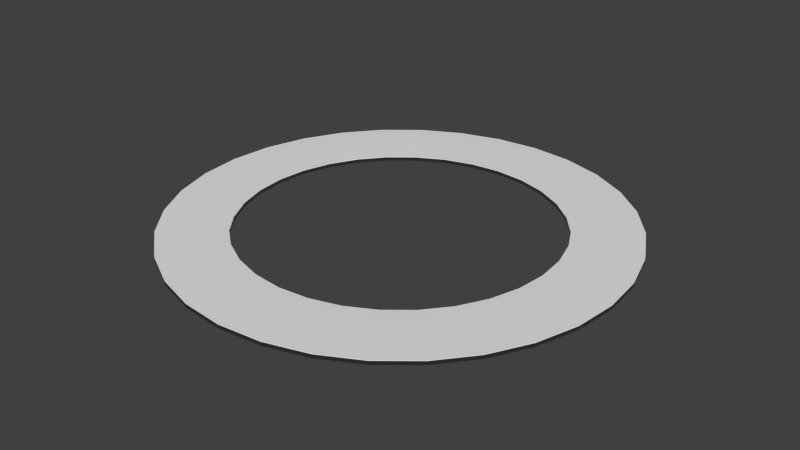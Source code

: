 # Source: rink.blend  (saved by Blender 2.75.0; exported with 4.5.12 LTS)
import bpy
from mathutils import Matrix  # noqa: F401  (used for matrix-valued properties, if any)

bpy.ops.wm.read_factory_settings(use_empty=True)
scene = bpy.context.scene
scene.name = 'Scene'

# ---- collections
col_collection_1 = bpy.data.collections.new('Collection 1'); scene.collection.children.link(col_collection_1)

# ---- world
world_world = bpy.data.worlds.new('World'); scene.world = world_world
world_world.color = (0.05088, 0.05088, 0.05088)
world_world.use_sun_shadow = False
world_world.sun_shadow_jitter_overblur = 0.0
world_world.cycles.sampling_method = 'MANUAL'
world_world.cycles.sample_map_resolution = 256

# ---- meshes
me_cylinder_003 = bpy.data.meshes.new('Cylinder.003')
me_cylinder_003.from_pydata([(0.0, 0.7, -1.0), (0.0, 1.0, -1.0), (0.1951, 0.9808, -1.0), (0.1366, 0.6865, -1.0), (-0.1366, 0.6865, -1.0), (-0.1951, 0.9808, -1.0), (0.0, 1.0, 1.0), (0.1951, 0.9808, 1.0), (0.3827, 0.9239, -1.0), (0.2679, 0.6467, -1.0), (-0.2679, 0.6467, -1.0), (-0.3827, 0.9239, -1.0), (-0.1951, 0.9808, 1.0), (0.1366, 0.6865, 1.0), (0.0, 0.7, 1.0), (0.3827, 0.9239, 1.0), (0.5556, 0.8315, -1.0), (0.3889, 0.582, -1.0), (-0.3889, 0.582, -1.0), (-0.5556, 0.8315, -1.0), (-0.3827, 0.9239, 1.0), (-0.1366, 0.6865, 1.0), (0.2679, 0.6467, 1.0), (0.5556, 0.8315, 1.0), (0.7071, 0.7071, -1.0), (0.495, 0.495, -1.0), (0.3889, 0.582, -1.0), (-0.495, 0.495, -1.0), (-0.7071, 0.7071, -1.0), (-0.3889, 0.582, -1.0), (-0.5556, 0.8315, 1.0), (-0.2679, 0.6467, 1.0), (0.3889, 0.582, 1.0), (0.7071, 0.7071, 1.0), (0.8315, 0.5556, -1.0), (0.582, 0.3889, -1.0), (-0.582, 0.3889, -1.0), (-0.8315, 0.5556, -1.0), (-0.7071, 0.7071, 1.0), (-0.3889, 0.582, 1.0), (0.495, 0.495, 1.0), (0.3889, 0.582, 1.0), (0.8315, 0.5556, 1.0), (0.9239, 0.3827, -1.0), (0.6467, 0.2679, -1.0), (-0.6467, 0.2679, -1.0), (-0.9239, 0.3827, -1.0), (-0.582, 0.3889, -1.0), (-0.8315, 0.5556, 1.0), (-0.495, 0.495, 1.0), (-0.3889, 0.582, 1.0), (0.582, 0.3889, 1.0), (0.9239, 0.3827, 1.0), (0.9808, 0.1951, -1.0), (0.6865, 0.1366, -1.0), (-0.6865, 0.1366, -1.0), (-0.9808, 0.1951, -1.0), (-0.9239, 0.3827, 1.0), (-0.582, 0.3889, 1.0), (0.6467, 0.2679, 1.0), (0.9808, 0.1951, 1.0), (1.0, 7.55e-08, -1.0), (0.7, 5.285e-08, -1.0), (-0.7, 6.759e-07, -1.0), (-1.0, 9.656e-07, -1.0), (-0.9808, 0.1951, 1.0), (-0.6467, 0.2679, 1.0), (-0.582, 0.3889, 1.0), (0.6865, 0.1366, 1.0), (1.0, 7.55e-08, 1.0), (0.9808, -0.1951, -1.0), (0.6865, -0.1366, -1.0), (-0.6865, -0.1366, -1.0), (-0.9808, -0.1951, -1.0), (-1.0, 9.656e-07, 1.0), (-0.6865, 0.1366, 1.0), (0.7, 5.285e-08, 1.0), (0.9808, -0.1951, 1.0), (0.9239, -0.3827, -1.0), (0.6467, -0.2679, -1.0), (-0.6467, -0.2679, -1.0), (-0.9239, -0.3827, -1.0), (-0.9808, -0.1951, 1.0), (-0.7, 6.759e-07, 1.0), (0.6865, -0.1366, 1.0), (0.9239, -0.3827, 1.0), (0.8315, -0.5556, -1.0), (0.582, -0.3889, -1.0), (-0.582, -0.3889, -1.0), (-0.8315, -0.5556, -1.0), (-0.9239, -0.3827, 1.0), (-0.6865, -0.1366, 1.0), (0.6467, -0.2679, 1.0), (0.8315, -0.5556, 1.0), (0.7071, -0.7071, -1.0), (0.495, -0.495, -1.0), (-0.495, -0.495, -1.0), (-0.7071, -0.7071, -1.0), (-0.582, -0.3889, -1.0), (-0.8315, -0.5556, 1.0), (-0.6467, -0.2679, 1.0), (0.582, -0.3889, 1.0), (0.7071, -0.7071, 1.0), (0.5556, -0.8315, -1.0), (0.3889, -0.582, -1.0), (-0.3889, -0.582, -1.0), (-0.5556, -0.8315, -1.0), (-0.7071, -0.7071, 1.0), (-0.582, -0.3889, 1.0), (0.495, -0.495, 1.0), (0.5556, -0.8315, 1.0), (0.3827, -0.9239, -1.0), (0.2679, -0.6467, -1.0), (-0.2679, -0.6467, -1.0), (-0.3827, -0.9239, -1.0), (-0.5556, -0.8315, 1.0), (-0.495, -0.495, 1.0), (-0.582, -0.3889, 1.0), (0.3889, -0.582, 1.0), (0.3827, -0.9239, 1.0), (0.1951, -0.9808, -1.0), (0.1366, -0.6865, -1.0), (-0.1366, -0.6865, -1.0), (-0.1951, -0.9808, -1.0), (-0.3827, -0.9239, 1.0), (-0.3889, -0.582, 1.0), (0.2679, -0.6467, 1.0), (0.1951, -0.9808, 1.0), (-3.258e-07, -1.0, -1.0), (-2.281e-07, -0.7, -1.0), (-0.1951, -0.9808, 1.0), (-0.2679, -0.6467, 1.0), (0.1366, -0.6865, 1.0), (-3.258e-07, -1.0, 1.0), (-0.1366, -0.6865, 1.0), (-2.281e-07, -0.7, 1.0)], [], [(0, 1, 2, 3), (4, 5, 1, 0), (1, 6, 7, 2), (3, 2, 8, 9), (10, 11, 5, 4), (5, 12, 6, 1), (13, 7, 6, 14), (2, 7, 15, 8), (9, 8, 16, 17), (18, 19, 11, 10), (11, 20, 12, 5), (14, 6, 12, 21), (22, 15, 7, 13), (8, 15, 23, 16), (17, 16, 24, 25, 26), (27, 28, 19, 18, 29), (19, 30, 20, 11), (21, 12, 20, 31), (32, 23, 15, 22), (16, 23, 33, 24), (25, 24, 34, 35), (36, 37, 28, 27), (28, 38, 30, 19), (31, 20, 30, 39), (40, 33, 23, 32, 41), (24, 33, 42, 34), (35, 34, 43, 44), (45, 46, 37, 36, 47), (37, 48, 38, 28), (39, 30, 38, 49, 50), (51, 42, 33, 40), (34, 42, 52, 43), (44, 43, 53, 54), (55, 56, 46, 45), (46, 57, 48, 37), (49, 38, 48, 58), (59, 52, 42, 51), (43, 52, 60, 53), (54, 53, 61, 62), (63, 64, 56, 55), (56, 65, 57, 46), (58, 48, 57, 66, 67), (68, 60, 52, 59), (53, 60, 69, 61), (62, 61, 70, 71), (72, 73, 64, 63), (64, 74, 65, 56), (66, 57, 65, 75), (76, 69, 60, 68), (61, 69, 77, 70), (71, 70, 78, 79), (80, 81, 73, 72), (73, 82, 74, 64), (75, 65, 74, 83), (84, 77, 69, 76), (70, 77, 85, 78), (79, 78, 86, 87), (88, 89, 81, 80), (81, 90, 82, 73), (83, 74, 82, 91), (92, 85, 77, 84), (78, 85, 93, 86), (87, 86, 94, 95), (96, 97, 89, 88, 98), (89, 99, 90, 81), (91, 82, 90, 100), (101, 93, 85, 92), (86, 93, 102, 94), (95, 94, 103, 104), (105, 106, 97, 96), (97, 107, 99, 89), (100, 90, 99, 108), (109, 102, 93, 101), (94, 102, 110, 103), (104, 103, 111, 112), (113, 114, 106, 105), (106, 115, 107, 97), (108, 99, 107, 116, 117), (118, 110, 102, 109), (103, 110, 119, 111), (112, 111, 120, 121), (122, 123, 114, 113), (114, 124, 115, 106), (116, 107, 115, 125), (126, 119, 110, 118), (111, 119, 127, 120), (121, 120, 128, 129), (129, 128, 123, 122), (123, 130, 124, 114), (125, 115, 124, 131), (132, 127, 119, 126), (120, 127, 133, 128), (128, 133, 130, 123), (131, 124, 130, 134), (135, 133, 127, 132), (134, 130, 133, 135), (0, 3, 13, 14), (4, 0, 14, 21), (3, 9, 22, 13), (10, 4, 21, 31), (9, 17, 26, 41, 32, 22), (29, 18, 10, 31, 39, 50), (26, 25, 40, 41), (27, 29, 50, 49), (25, 35, 51, 40), (47, 36, 27, 49, 58, 67), (35, 44, 59, 51), (45, 47, 67, 66), (44, 54, 68, 59), (55, 45, 66, 75), (54, 62, 76, 68), (63, 55, 75, 83), (62, 71, 84, 76), (72, 63, 83, 91), (71, 79, 92, 84), (80, 72, 91, 100), (79, 87, 101, 92), (98, 88, 80, 100, 108, 117), (87, 95, 109, 101), (96, 98, 117, 116), (95, 104, 118, 109), (105, 96, 116, 125), (104, 112, 126, 118), (113, 105, 125, 131), (112, 121, 132, 126), (122, 113, 131, 134), (121, 129, 135, 132), (129, 122, 134, 135)])
me_cylinder_003.polygons.foreach_set('use_smooth', [True] * 128)
me_cylinder_003.use_remesh_preserve_volume = False
me_cylinder_003.use_remesh_preserve_attributes = False
me_cylinder_003.use_mirror_vertex_groups = False
me_cylinder_003.update()

# ---- objects
ob_cylinder = bpy.data.objects.new('Cylinder', me_cylinder_003)

# ---- transforms, parenting, visibility, modifiers, constraints
ob_cylinder.location = (0.0, 0.0, 0.0)
ob_cylinder.scale = (15.0, 15.0, 0.25)
ob_cylinder.lineart.crease_threshold = 0.0

# ---- collection membership
col_collection_1.objects.link(ob_cylinder)

# ---- scene / render settings (as saved in the file)
scene.frame_start = 1; scene.frame_end = 250; scene.frame_set(1)
scene.render.engine = 'BLENDER_EEVEE_NEXT'
scene.render.resolution_percentage = 50
scene.render.dither_intensity = 0.0
scene.cycles.use_denoising = False
scene.cycles.samples = 10
scene.cycles.sampling_pattern = 'TABULATED_SOBOL'
scene.cycles.light_sampling_threshold = 0.0
scene.cycles.use_adaptive_sampling = False
scene.cycles.use_light_tree = False
scene.cycles.blur_glossy = 0.0
scene.cycles.pixel_filter_type = 'GAUSSIAN'
scene.cycles.sample_clamp_indirect = 0.0
scene.view_settings.view_transform = 'Standard'
bpy.context.view_layer.update()

# ---- added for rendering (the .blend has no active camera and no usable light): camera, sun
cam_auto = bpy.data.cameras.new('AutoCamera')
cam_auto.lens = 50.0
cam_auto.sensor_width = 36.0
cam_auto.clip_end = 1000.0
ob_auto_camera = bpy.data.objects.new('AutoCamera', cam_auto)
scene.collection.objects.link(ob_auto_camera)
ob_auto_camera.location = (39.2567, -47.108, 31.4053)
ob_auto_camera.rotation_euler = (1.09748, -7.21219e-08, 0.694738)
scene.camera = ob_auto_camera
light_auto_sun = bpy.data.lights.new('AutoSun', 'SUN')
light_auto_sun.energy = 3.0
light_auto_sun.angle = 0.0523599
ob_auto_sun = bpy.data.objects.new('AutoSun', light_auto_sun)
scene.collection.objects.link(ob_auto_sun)
ob_auto_sun.rotation_euler = (0.872665, 0.174533, 0.523599)
bpy.context.view_layer.update()
